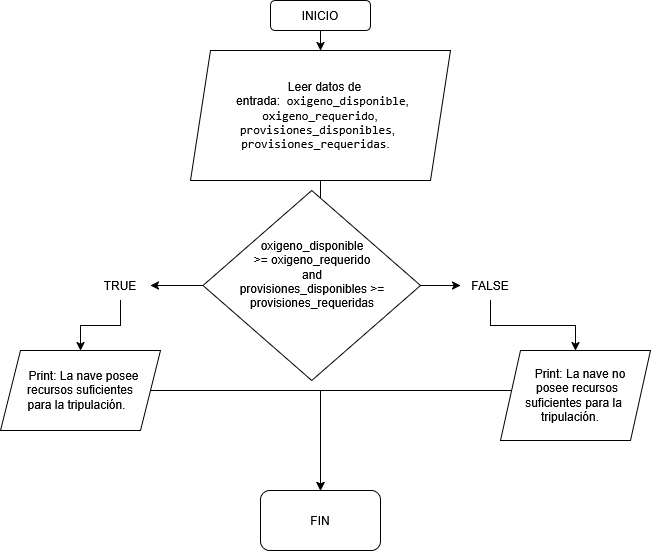

The diagram above was exported from draw.io. Its source (the exported page's mxGraphModel, read from the mxfile embedded in the PNG):
<mxGraphModel dx="2523" dy="2211" grid="1" gridSize="10" guides="1" tooltips="1" connect="1" arrows="1" fold="1" page="1" pageScale="1" pageWidth="850" pageHeight="1100" math="0" shadow="0">
  <root>
    <mxCell id="0" />
    <mxCell id="1" parent="0" />
    <mxCell id="eTTus2m0Fq-x6_rAeO41-3" edge="1" parent="1" source="eTTus2m0Fq-x6_rAeO41-1" style="edgeStyle=orthogonalEdgeStyle;rounded=0;orthogonalLoop=1;jettySize=auto;html=1;" target="eTTus2m0Fq-x6_rAeO41-2" value="">
      <mxGeometry relative="1" as="geometry" />
    </mxCell>
    <mxCell id="eTTus2m0Fq-x6_rAeO41-1" parent="1" style="rounded=1;whiteSpace=wrap;html=1;roundedPerimeter=1;" value="INICIO" vertex="1">
      <mxGeometry height="30" width="100" x="-390" y="-580" as="geometry" />
    </mxCell>
    <mxCell id="eTTus2m0Fq-x6_rAeO41-5" edge="1" parent="1" source="eTTus2m0Fq-x6_rAeO41-2" style="edgeStyle=orthogonalEdgeStyle;rounded=0;orthogonalLoop=1;jettySize=auto;html=1;" target="eTTus2m0Fq-x6_rAeO41-4" value="">
      <mxGeometry relative="1" as="geometry" />
    </mxCell>
    <mxCell id="eTTus2m0Fq-x6_rAeO41-2" parent="1" style="shape=parallelogram;perimeter=parallelogramPerimeter;whiteSpace=wrap;html=1;shapeInside=1;fixedSize=1;" value="Leer datos de entrada:&amp;nbsp;&amp;nbsp;&lt;code style=&quot;background-color: transparent; color: light-dark(rgb(0, 0, 0), rgb(255, 255, 255));&quot;&gt;oxigeno_disponible&lt;/code&gt;&lt;span style=&quot;background-color: transparent; color: light-dark(rgb(0, 0, 0), rgb(255, 255, 255));&quot;&gt;, &lt;/span&gt;&lt;code style=&quot;background-color: transparent; color: light-dark(rgb(0, 0, 0), rgb(255, 255, 255));&quot;&gt;oxigeno_requerido&lt;/code&gt;&lt;span style=&quot;background-color: transparent; color: light-dark(rgb(0, 0, 0), rgb(255, 255, 255));&quot;&gt;, &lt;/span&gt;&lt;code style=&quot;background-color: transparent; color: light-dark(rgb(0, 0, 0), rgb(255, 255, 255));&quot;&gt;provisiones_disponibles&lt;/code&gt;&lt;span style=&quot;background-color: transparent; color: light-dark(rgb(0, 0, 0), rgb(255, 255, 255));&quot;&gt;, &lt;/span&gt;&lt;code style=&quot;background-color: transparent; color: light-dark(rgb(0, 0, 0), rgb(255, 255, 255));&quot;&gt;provisiones_requeridas&lt;/code&gt;&lt;span style=&quot;background-color: transparent; color: light-dark(rgb(0, 0, 0), rgb(255, 255, 255));&quot;&gt;.&lt;/span&gt;" vertex="1">
      <mxGeometry height="130" width="260" x="-470" y="-530" as="geometry" />
    </mxCell>
    <mxCell id="eTTus2m0Fq-x6_rAeO41-16" edge="1" parent="1" source="eTTus2m0Fq-x6_rAeO41-4" style="edgeStyle=orthogonalEdgeStyle;rounded=0;orthogonalLoop=1;jettySize=auto;html=1;" target="eTTus2m0Fq-x6_rAeO41-9" value="">
      <mxGeometry relative="1" as="geometry" />
    </mxCell>
    <mxCell id="eTTus2m0Fq-x6_rAeO41-17" edge="1" parent="1" source="eTTus2m0Fq-x6_rAeO41-4" style="edgeStyle=orthogonalEdgeStyle;rounded=0;orthogonalLoop=1;jettySize=auto;html=1;" target="eTTus2m0Fq-x6_rAeO41-8" value="">
      <mxGeometry relative="1" as="geometry" />
    </mxCell>
    <mxCell id="eTTus2m0Fq-x6_rAeO41-4" parent="1" style="rhombus;whiteSpace=wrap;html=1;shapeInside=1;" value="&lt;div style=&quot;&quot;&gt;&lt;div style=&quot;&quot;&gt;oxigeno_disponible &amp;gt;= oxigeno_requerido&lt;/div&gt;&lt;div style=&quot;&quot;&gt;and&lt;/div&gt;&lt;div style=&quot;&quot;&gt;provisiones_disponibles &amp;gt;= provisiones_requeridas&lt;/div&gt;&lt;/div&gt;" vertex="1">
      <mxGeometry height="190" width="217.5" x="-457.5" y="-390" as="geometry" />
    </mxCell>
    <mxCell id="FoRyWy6B9hJTi4LavqqC-10" edge="1" parent="1" source="eTTus2m0Fq-x6_rAeO41-6" style="edgeStyle=orthogonalEdgeStyle;rounded=0;orthogonalLoop=1;jettySize=auto;html=1;" target="FoRyWy6B9hJTi4LavqqC-9" value="">
      <mxGeometry relative="1" as="geometry" />
    </mxCell>
    <mxCell id="eTTus2m0Fq-x6_rAeO41-6" parent="1" style="shape=parallelogram;perimeter=parallelogramPerimeter;whiteSpace=wrap;html=1;shapeInside=1;fixedSize=1;" value="Print:&amp;nbsp;&lt;span style=&quot;background-color: transparent; color: light-dark(rgb(0, 0, 0), rgb(255, 255, 255));&quot;&gt;La &lt;/span&gt;&lt;span style=&quot;background-color: transparent; color: light-dark(rgb(0, 0, 0), rgb(255, 255, 255));&quot;&gt;nave&lt;/span&gt;&lt;span style=&quot;background-color: transparent; color: light-dark(rgb(0, 0, 0), rgb(255, 255, 255));&quot;&gt;&amp;nbsp;&lt;/span&gt;&lt;span style=&quot;background-color: transparent; color: light-dark(rgb(0, 0, 0), rgb(255, 255, 255));&quot;&gt;posee &lt;/span&gt;&lt;span style=&quot;background-color: transparent; color: light-dark(rgb(0, 0, 0), rgb(255, 255, 255));&quot;&gt;recursos &lt;/span&gt;&lt;span style=&quot;background-color: transparent; color: light-dark(rgb(0, 0, 0), rgb(255, 255, 255));&quot;&gt;suficientes &lt;/span&gt;&lt;span style=&quot;background-color: transparent; color: light-dark(rgb(0, 0, 0), rgb(255, 255, 255));&quot;&gt;para &lt;/span&gt;&lt;span style=&quot;background-color: transparent; color: light-dark(rgb(0, 0, 0), rgb(255, 255, 255));&quot;&gt;la &lt;/span&gt;&lt;span style=&quot;background-color: transparent; color: light-dark(rgb(0, 0, 0), rgb(255, 255, 255));&quot;&gt;tripulación.&lt;/span&gt;" vertex="1">
      <mxGeometry height="80" width="160" x="-660" y="-230" as="geometry" />
    </mxCell>
    <mxCell id="FoRyWy6B9hJTi4LavqqC-3" edge="1" parent="1" style="edgeStyle=orthogonalEdgeStyle;rounded=0;orthogonalLoop=1;jettySize=auto;html=1;" value="">
      <mxGeometry relative="1" as="geometry">
        <Array as="points">
          <mxPoint x="-340" y="-190" />
        </Array>
        <mxPoint x="-123.88888888888916" y="-190.00000000000023" as="sourcePoint" />
        <mxPoint x="-340" y="-90.00000000000023" as="targetPoint" />
      </mxGeometry>
    </mxCell>
    <mxCell id="eTTus2m0Fq-x6_rAeO41-7" parent="1" style="shape=parallelogram;perimeter=parallelogramPerimeter;whiteSpace=wrap;html=1;shapeInside=1;fixedSize=1;" value="Print:&amp;nbsp;&lt;span style=&quot;background-color: transparent; color: light-dark(rgb(0, 0, 0), rgb(255, 255, 255));&quot;&gt;La &lt;/span&gt;&lt;span style=&quot;background-color: transparent; color: light-dark(rgb(0, 0, 0), rgb(255, 255, 255));&quot;&gt;nave &lt;/span&gt;&lt;span style=&quot;background-color: transparent; color: light-dark(rgb(0, 0, 0), rgb(255, 255, 255));&quot;&gt;no &lt;/span&gt;&lt;span style=&quot;background-color: transparent; color: light-dark(rgb(0, 0, 0), rgb(255, 255, 255));&quot;&gt;posee &lt;/span&gt;&lt;span style=&quot;background-color: transparent; color: light-dark(rgb(0, 0, 0), rgb(255, 255, 255));&quot;&gt;recursos &lt;/span&gt;&lt;span style=&quot;background-color: transparent; color: light-dark(rgb(0, 0, 0), rgb(255, 255, 255));&quot;&gt;suficientes &lt;/span&gt;&lt;span style=&quot;background-color: transparent; color: light-dark(rgb(0, 0, 0), rgb(255, 255, 255));&quot;&gt;para &lt;/span&gt;&lt;span style=&quot;background-color: transparent; color: light-dark(rgb(0, 0, 0), rgb(255, 255, 255));&quot;&gt;la &lt;/span&gt;&lt;span style=&quot;background-color: transparent; color: light-dark(rgb(0, 0, 0), rgb(255, 255, 255));&quot;&gt;tripulación.&lt;/span&gt;" vertex="1">
      <mxGeometry height="90" width="150" x="-160" y="-230" as="geometry" />
    </mxCell>
    <mxCell id="eTTus2m0Fq-x6_rAeO41-12" edge="1" parent="1" source="eTTus2m0Fq-x6_rAeO41-8" style="edgeStyle=orthogonalEdgeStyle;rounded=0;orthogonalLoop=1;jettySize=auto;html=1;" target="eTTus2m0Fq-x6_rAeO41-6" value="">
      <mxGeometry relative="1" as="geometry" />
    </mxCell>
    <mxCell id="eTTus2m0Fq-x6_rAeO41-8" parent="1" style="text;html=1;whiteSpace=wrap;strokeColor=none;fillColor=none;align=center;verticalAlign=middle;rounded=0;" value="TRUE" vertex="1">
      <mxGeometry height="30" width="60" x="-570" y="-310" as="geometry" />
    </mxCell>
    <mxCell id="eTTus2m0Fq-x6_rAeO41-15" edge="1" parent="1" source="eTTus2m0Fq-x6_rAeO41-9" style="edgeStyle=orthogonalEdgeStyle;rounded=0;orthogonalLoop=1;jettySize=auto;html=1;" target="eTTus2m0Fq-x6_rAeO41-7" value="">
      <mxGeometry relative="1" as="geometry" />
    </mxCell>
    <mxCell id="eTTus2m0Fq-x6_rAeO41-9" parent="1" style="text;html=1;whiteSpace=wrap;strokeColor=none;fillColor=none;align=center;verticalAlign=middle;rounded=0;" value="FALSE" vertex="1">
      <mxGeometry height="30" width="60" x="-200" y="-310" as="geometry" />
    </mxCell>
    <mxCell id="FoRyWy6B9hJTi4LavqqC-9" parent="1" style="rounded=1;whiteSpace=wrap;html=1;" value="FIN" vertex="1">
      <mxGeometry height="60" width="120" x="-400" y="-90" as="geometry" />
    </mxCell>
  </root>
</mxGraphModel>